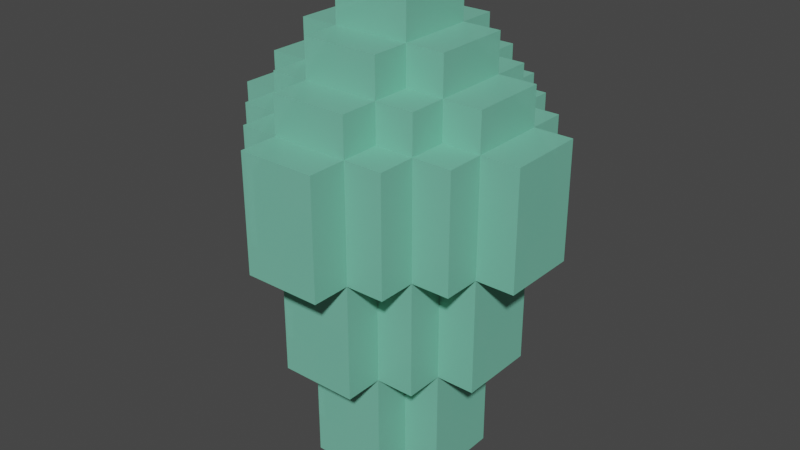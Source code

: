# Source: Crystal0001.blend  (saved by Blender 2.91.10; exported with 4.5.12 LTS)
import bpy
from mathutils import Matrix  # noqa: F401  (used for matrix-valued properties, if any)

bpy.ops.wm.read_factory_settings(use_empty=True)
scene = bpy.context.scene
scene.name = 'Scene'

# ---- collections
col_collection = bpy.data.collections.new('Collection'); scene.collection.children.link(col_collection)

# ---- materials (node trees are filled in below, after node groups)
mat_crystal0000 = bpy.data.materials.new('Crystal0000')
mat_crystal0000.use_transparent_shadow = False

# ---- material node trees
mat_crystal0000.use_nodes = True; mat_crystal0000.node_tree.nodes.clear()
_N = mat_crystal0000.node_tree.nodes; _L = mat_crystal0000.node_tree.links
n0 = _N.new('ShaderNodeBsdfPrincipled'); n0.name = 'Principled BSDF'; n0.location = (10, 300)
n0.distribution = 'GGX'
n0.subsurface_method = 'BURLEY'
n0.inputs[0].default_value = (0.2267, 0.6619, 0.4844, 1.0)
n0.inputs[3].default_value = 1.45
n0.inputs[4].default_value = 0.8
n0.inputs[27].default_value = (0.0, 0.0, 0.0, 1.0)
n0.inputs[28].default_value = 1.0
n1 = _N.new('ShaderNodeOutputMaterial'); n1.name = 'Material Output'; n1.location = (300, 300)
_L.new(n0.outputs[0], n1.inputs[0])
n1.is_active_output = True

# ---- world
world_world = bpy.data.worlds.new('World'); scene.world = world_world
world_world.use_nodes = True; world_world.node_tree.nodes.clear()
_N = world_world.node_tree.nodes; _L = world_world.node_tree.links
n0 = _N.new('ShaderNodeOutputWorld'); n0.name = 'World Output'; n0.location = (300, 300)
n1 = _N.new('ShaderNodeBackground'); n1.name = 'Background'; n1.location = (10, 300)
n1.inputs[0].default_value = (0.05088, 0.05088, 0.05088, 1.0)
_L.new(n1.outputs[0], n0.inputs[0])
n0.is_active_output = True
world_world.color = (0.05088, 0.05088, 0.05088)
world_world.use_sun_shadow = False
world_world.sun_shadow_jitter_overblur = 0.0

# ---- meshes
me_cube_002 = bpy.data.meshes.new('Cube.002')
me_cube_002.from_pydata([(0.1, -0.1, 0.3), (0.1, -0.1, -7.451e-09), (0.0, -0.1, -7.451e-09), (0.1, 0.0, -7.451e-09), (0.0, 0.0, -7.451e-09), (0.2, -0.1, 0.3), (0.2, -0.1, -7.451e-09), (0.2, 0.0, 0.3), (0.2, 0.0, -7.451e-09), (0.1, -0.2, 0.3), (0.0, -0.2, 0.3), (0.1, -0.2, -7.451e-09), (0.0, -0.2, -7.451e-09), (0.2, -0.2, 0.3), (0.1, -0.4, 0.9), (0.2, -0.2, 0.9), (0.2, -0.1, 1.1), (0.1, -0.2, 0.9), (0.2, -0.1, 0.6), (0.4, -0.1, 0.6), (0.1, -0.2, 0.6), (0.4, -0.1, 0.9), (0.2, -0.2, 0.6), (0.3, -0.1, 0.3), (0.3, 0.0, 0.3), (0.3, -0.1, 0.6), (0.3, 0.0, 0.6), (0.1, -0.3, 0.3), (0.0, -0.3, 0.3), (0.1, -0.3, 0.6), (0.0, -0.3, 0.6), (0.1, 0.0, 1.1), (0.1, -0.1, 1.1), (0.2, -0.1, 0.9), (0.0, -0.1, 1.1), (0.4, 0.0, 0.9), (0.4, 0.0, 0.6), (0.0, -0.4, 0.9), (0.2, 0.0, 1.1), (0.0, -0.3, 0.9), (0.3, 0.0, 0.9), (0.3, -0.1, 0.9), (0.1, -0.3, 0.9), (0.0, -0.2, 1.1), (0.0, -0.4, 0.6), (0.1, -0.4, 0.6), (0.2, -0.3, 0.6), (0.3, -0.2, 0.9), (0.3, -0.2, 0.6), (0.2, -0.3, 0.9), (0.0, -0.3, 1.0), (0.1, -0.3, 1.0), (0.2, -0.1, 1.0), (0.1, -0.1, 1.0), (0.3, 0.0, 1.0), (0.2, 0.0, 1.0), (0.3, -0.1, 1.0), (0.0, -0.2, 1.0), (0.1, 0.0, 1.2), (0.1, -0.2, 1.0), (0.2, -0.2, 1.0), (0.0, 0.0, 1.2), (0.1, -0.1, 1.2), (0.1, -0.2, 1.1), (0.0, -0.1, 1.2)], [], [(0, 1, 6, 5), (1, 2, 4, 3), (13, 5, 18, 22), (1, 0, 9, 11), (5, 6, 8, 7), (9, 13, 22, 20), (1, 3, 8, 6), (11, 9, 10, 12), (2, 1, 11, 12), (10, 9, 27, 28), (18, 5, 23, 25), (15, 17, 42, 49), (25, 26, 36, 19), (15, 47, 41, 33), (22, 18, 25, 48), (5, 13, 9, 0), (23, 24, 26, 25), (46, 29, 20, 22), (5, 7, 24, 23), (28, 27, 29, 30), (30, 29, 45, 44), (9, 20, 29, 27), (17, 15, 60, 59), (39, 42, 51, 50), (33, 41, 56, 52), (15, 33, 52, 60), (41, 40, 54, 56), (42, 17, 59, 51), (19, 36, 35, 21), (41, 25, 19, 21), (40, 41, 21, 35), (44, 45, 14, 37), (29, 42, 14, 45), (42, 39, 37, 14), (42, 29, 46, 49), (46, 22, 15, 49), (48, 47, 15, 22), (41, 47, 48, 25), (59, 57, 50, 51), (55, 52, 56, 54), (60, 52, 53, 59), (57, 59, 63, 43), (52, 55, 38, 16), (59, 53, 32, 63), (32, 16, 38, 31), (43, 63, 32, 34), (34, 32, 62, 64), (53, 52, 16, 32), (58, 61, 64, 62), (32, 31, 58, 62)])
_uv = me_cube_002.uv_layers.new(name='UVMap')
_uv.uv.foreach_set('vector', [0.7083, 0.5, 0.5, 0.4167, 0.5, 0.4167, 0.7083, 0.5, 0.5, 0.4167, 0.5, 0.3333, 0.5, 0.3333, 0.5, 0.4167, 0.0, 0.0, 0.0, 0.0, 0.0, 0.0, 0.0, 0.0, 0.5, 0.4167, 0.7083, 0.5, 0.7083, 0.5, 0.5, 0.4167, 0.625, 0.4167, 0.5, 0.4167, 0.5, 0.4167, 0.625, 0.4167, 0.0, 0.0, 0.0, 0.0, 0.0, 0.0, 0.0, 0.0, 0.5, 0.4167, 0.5, 0.4167, 0.5, 0.4167, 0.5, 0.4167, 0.5, 0.4167, 0.7083, 0.5, 0.625, 0.3333, 0.5, 0.3333, 0.5, 0.3333, 0.5, 0.4167, 0.5, 0.4167, 0.5, 0.3333, 0.625, 0.3333, 0.7083, 0.5, 0.7083, 0.5, 0.625, 0.3333, 0.0, 0.0, 0.0, 0.0, 0.0, 0.0, 0.0, 0.0, 0.0, 0.0, 0.0, 0.0, 0.7083, 0.5, 0.0, 0.0, 0.625, 0.4167, 0.625, 0.4167, 0.625, 0.4167, 0.625, 0.4167, 0.0, 0.0, 0.0, 0.0, 0.7083, 0.5, 0.0, 0.0, 0.0, 0.0, 0.0, 0.0, 0.0, 0.0, 0.0, 0.0, 0.0, 0.0, 0.0, 0.0, 0.0, 0.0, 0.7083, 0.5, 0.625, 0.4167, 0.625, 0.4167, 0.625, 0.4167, 0.625, 0.4167, 0.0, 0.0, 0.0, 0.0, 0.0, 0.0, 0.0, 0.0, 0.625, 0.4167, 0.625, 0.4167, 0.625, 0.4167, 0.625, 0.4167, 0.625, 0.3333, 0.7083, 0.5, 0.7083, 0.5, 0.625, 0.3333, 0.625, 0.3333, 0.7083, 0.5, 0.7083, 0.5, 0.625, 0.3333, 0.0, 0.0, 0.0, 0.0, 0.0, 0.0, 0.0, 0.0, 0.0, 0.0, 0.0, 0.0, 0.0, 0.0, 0.0, 0.0, 0.7917, 0.5, 0.7083, 0.5, 0.7083, 0.5, 0.7917, 0.5, 0.0, 0.0, 0.7083, 0.5, 0.7083, 0.5, 0.0, 0.0, 0.0, 0.0, 0.0, 0.0, 0.0, 0.0, 0.0, 0.0, 0.7083, 0.5, 0.7083, 0.5, 0.7083, 0.5, 0.7083, 0.5, 0.7083, 0.5, 0.0, 0.0, 0.0, 0.0, 0.7083, 0.5, 0.625, 0.4167, 0.625, 0.4167, 0.625, 0.4167, 0.625, 0.4167, 0.0, 0.0, 0.0, 0.0, 0.0, 0.0, 0.0, 0.0, 0.7083, 0.5, 0.7083, 0.5, 0.7083, 0.5, 0.7083, 0.5, 0.625, 0.3333, 0.7083, 0.5, 0.7083, 0.5, 0.625, 0.3333, 0.0, 0.0, 0.0, 0.0, 0.0, 0.0, 0.0, 0.0, 0.7083, 0.5, 0.7917, 0.5, 0.7917, 0.5, 0.7083, 0.5, 0.7083, 0.5, 0.0, 0.0, 0.0, 0.0, 0.0, 0.0, 0.0, 0.0, 0.0, 0.0, 0.0, 0.0, 0.0, 0.0, 0.0, 0.0, 0.0, 0.0, 0.0, 0.0, 0.0, 0.0, 0.7083, 0.5, 0.0, 0.0, 0.0, 0.0, 0.0, 0.0, 0.7083, 0.5, 0.7917, 0.5, 0.7917, 0.5, 0.7083, 0.5, 0.7083, 0.5, 0.7083, 0.5, 0.7083, 0.5, 0.7083, 0.5, 0.0, 0.0, 0.0, 0.0, 0.0, 0.0, 0.0, 0.0, 0.7917, 0.5, 0.7083, 0.5, 0.7083, 0.5, 0.7917, 0.5, 0.7083, 0.5, 0.7083, 0.5, 0.7083, 0.5, 0.7083, 0.5, 0.0, 0.0, 0.0, 0.0, 0.0, 0.0, 0.0, 0.0, 0.0, 0.0, 0.0, 0.0, 0.7083, 0.5, 0.0, 0.0, 0.7917, 0.5, 0.0, 0.0, 0.0, 0.0, 0.0, 0.0, 0.0, 0.0, 0.0, 0.0, 0.0, 0.0, 0.0, 0.0, 0.0, 0.0, 0.0, 0.0, 0.0, 0.0, 0.0, 0.0, 0.0, 0.0, 0.0, 0.0, 0.0, 0.0, 0.0, 0.0, 0.0, 0.0, 0.0, 0.0, 0.0, 0.0, 0.0, 0.0])
me_cube_002.materials.append(mat_crystal0000)
me_cube_002.use_remesh_fix_poles = True
me_cube_002.use_remesh_preserve_attributes = False
me_cube_002.use_mirror_vertex_groups = False
me_cube_002.update()

# ---- objects
ob_crystal = bpy.data.objects.new('Crystal', me_cube_002)

# ---- transforms, parenting, visibility, modifiers, constraints
ob_crystal.location = (0.0, 0.0, 0.0)
ob_crystal.lineart.crease_threshold = 0.0
_m = ob_crystal.modifiers.new('Mirror', 'MIRROR')
_m.use_axis = (True, True, False)
_m.use_clip = True

# ---- collection membership
col_collection.objects.link(ob_crystal)

# ---- scene / render settings (as saved in the file)
scene.frame_start = 1; scene.frame_end = 250; scene.frame_set(1)
scene.render.engine = 'BLENDER_EEVEE_NEXT'
scene.cycles.use_denoising = False
scene.cycles.samples = 128
scene.cycles.sampling_pattern = 'TABULATED_SOBOL'
scene.cycles.use_adaptive_sampling = False
scene.cycles.use_light_tree = False
scene.view_settings.view_transform = 'Filmic'
bpy.context.view_layer.update()

# ---- added for rendering (the .blend has no active camera and no usable light): camera, sun
cam_auto = bpy.data.cameras.new('AutoCamera')
cam_auto.lens = 50.0
cam_auto.sensor_width = 36.0
cam_auto.clip_end = 1000.0
ob_auto_camera = bpy.data.objects.new('AutoCamera', cam_auto)
scene.collection.objects.link(ob_auto_camera)
ob_auto_camera.location = (1.52592, -1.8311, 1.82074)
ob_auto_camera.rotation_euler = (1.09748, -7.21219e-08, 0.694738)
scene.camera = ob_auto_camera
light_auto_sun = bpy.data.lights.new('AutoSun', 'SUN')
light_auto_sun.energy = 3.0
light_auto_sun.angle = 0.0523599
ob_auto_sun = bpy.data.objects.new('AutoSun', light_auto_sun)
scene.collection.objects.link(ob_auto_sun)
ob_auto_sun.rotation_euler = (0.872665, 0.174533, 0.523599)
bpy.context.view_layer.update()
